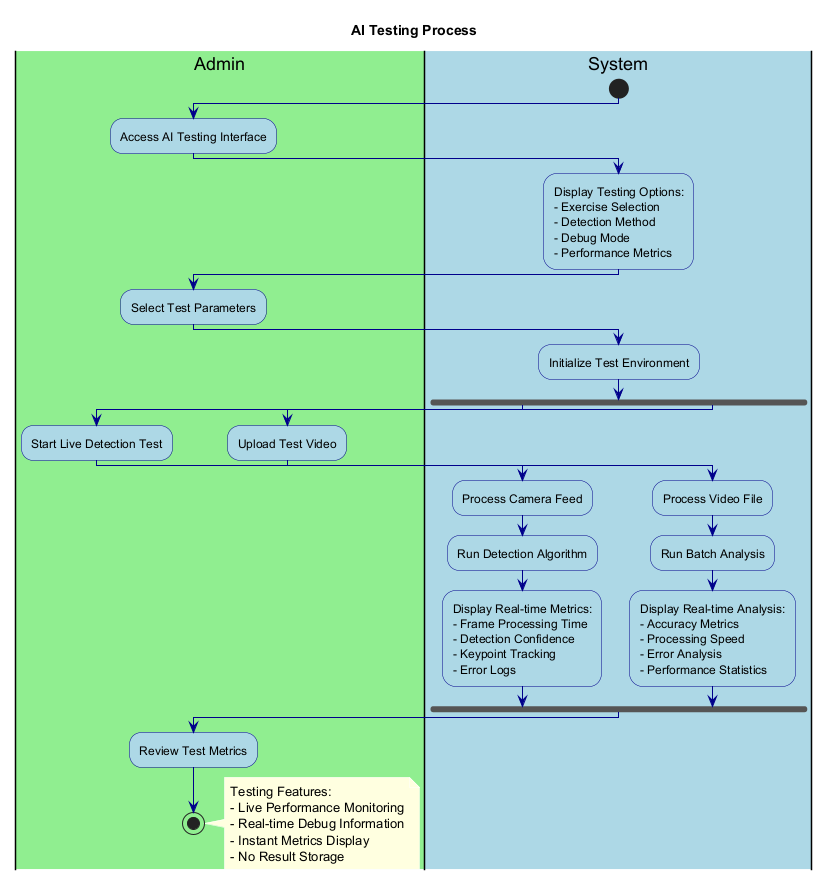

The diagram above was rendered by PlantUML. Its source (embedded in the PNG):
@startuml AITesting

' Styling
skinparam backgroundColor white
skinparam activity {
    BackgroundColor LightBlue
    BorderColor DarkBlue
    FontColor Black
}
skinparam arrow {
    Color DarkBlue
    FontColor Black
}
skinparam note {
    BackgroundColor LightYellow
    BorderColor DarkYellow
    FontColor Black
}

title AI Testing Process

|#LightGreen|Admin|
|#LightBlue|System|

start

|Admin|
:Access AI Testing Interface;

|System|
:Display Testing Options:
- Exercise Selection
- Detection Method
- Debug Mode
- Performance Metrics;

|Admin|
:Select Test Parameters;

|System|
:Initialize Test Environment;

fork
  |Admin|
  :Start Live Detection Test;
  
  |System|
  :Process Camera Feed;
  :Run Detection Algorithm;
  :Display Real-time Metrics:
  - Frame Processing Time
  - Detection Confidence
  - Keypoint Tracking
  - Error Logs;
fork again
  |Admin|
  :Upload Test Video;
  
  |System|
  :Process Video File;
  :Run Batch Analysis;
  :Display Real-time Analysis:
  - Accuracy Metrics
  - Processing Speed
  - Error Analysis
  - Performance Statistics;
end fork

|Admin|
:Review Test Metrics;

stop

note right
  Testing Features:
  - Live Performance Monitoring
  - Real-time Debug Information
  - Instant Metrics Display
  - No Result Storage
end note

@enduml